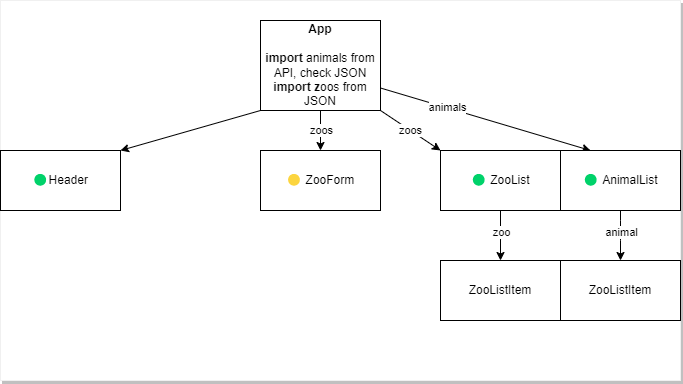

The diagram above was exported from draw.io. Its source (the exported page's mxGraphModel, read from the mxfile embedded in the PNG):
<mxGraphModel dx="417" dy="719" grid="1" gridSize="10" guides="1" tooltips="1" connect="1" arrows="1" fold="1" page="1" pageScale="1" pageWidth="850" pageHeight="1100" math="0" shadow="0">
  <root>
    <mxCell id="0" />
    <mxCell id="1" parent="0" />
    <mxCell id="2" value="" style="shape=table;startSize=0;container=1;collapsible=0;childLayout=tableLayout;strokeColor=#F0F0F0;shadow=1;" parent="1" vertex="1">
      <mxGeometry x="60" y="60" width="680" height="380" as="geometry" />
    </mxCell>
    <mxCell id="3" value="" style="shape=partialRectangle;collapsible=0;dropTarget=0;pointerEvents=0;fillColor=none;top=0;left=0;bottom=0;right=0;points=[[0,0.5],[1,0.5]];portConstraint=eastwest;" parent="2" vertex="1">
      <mxGeometry width="680" height="380" as="geometry" />
    </mxCell>
    <mxCell id="4" value="" style="shape=partialRectangle;html=1;whiteSpace=wrap;connectable=0;overflow=hidden;fillColor=none;top=0;left=0;bottom=0;right=0;pointerEvents=1;" parent="3" vertex="1">
      <mxGeometry width="680" height="380" as="geometry">
        <mxRectangle width="680" height="380" as="alternateBounds" />
      </mxGeometry>
    </mxCell>
    <mxCell id="11" value="" style="edgeStyle=none;html=1;" parent="1" source="5" target="7" edge="1">
      <mxGeometry relative="1" as="geometry" />
    </mxCell>
    <mxCell id="14" value="zoos" style="edgeLabel;html=1;align=center;verticalAlign=middle;resizable=0;points=[];" parent="11" vertex="1" connectable="0">
      <mxGeometry x="-0.0723" relative="1" as="geometry">
        <mxPoint as="offset" />
      </mxGeometry>
    </mxCell>
    <mxCell id="17" style="edgeStyle=none;html=1;exitX=1;exitY=0.75;exitDx=0;exitDy=0;entryX=0.25;entryY=0;entryDx=0;entryDy=0;" edge="1" parent="1" source="5" target="16">
      <mxGeometry relative="1" as="geometry" />
    </mxCell>
    <mxCell id="18" value="animals" style="edgeLabel;html=1;align=center;verticalAlign=middle;resizable=0;points=[];" vertex="1" connectable="0" parent="17">
      <mxGeometry x="-0.3744" y="1" relative="1" as="geometry">
        <mxPoint as="offset" />
      </mxGeometry>
    </mxCell>
    <mxCell id="5" value="&lt;b&gt;App&lt;/b&gt;&lt;br&gt;&lt;br&gt;&lt;b&gt;import &lt;/b&gt;animals from API, check JSON&lt;br&gt;&lt;b&gt;import z&lt;/b&gt;oos from JSON" style="rounded=0;whiteSpace=wrap;html=1;" parent="1" vertex="1">
      <mxGeometry x="320" y="80" width="120" height="90" as="geometry" />
    </mxCell>
    <mxCell id="6" value="🟢Header" style="rounded=0;whiteSpace=wrap;html=1;" parent="1" vertex="1">
      <mxGeometry x="60" y="210" width="120" height="60" as="geometry" />
    </mxCell>
    <mxCell id="7" value="🟡 ZooForm" style="rounded=0;whiteSpace=wrap;html=1;" parent="1" vertex="1">
      <mxGeometry x="320" y="210" width="120" height="60" as="geometry" />
    </mxCell>
    <mxCell id="10" value="" style="edgeStyle=none;html=1;" parent="1" source="8" target="9" edge="1">
      <mxGeometry relative="1" as="geometry" />
    </mxCell>
    <mxCell id="15" value="zoo" style="edgeLabel;html=1;align=center;verticalAlign=middle;resizable=0;points=[];" parent="10" vertex="1" connectable="0">
      <mxGeometry x="-0.1423" relative="1" as="geometry">
        <mxPoint as="offset" />
      </mxGeometry>
    </mxCell>
    <mxCell id="8" value="🟢 ZooList" style="rounded=0;whiteSpace=wrap;html=1;" parent="1" vertex="1">
      <mxGeometry x="500" y="210" width="120" height="60" as="geometry" />
    </mxCell>
    <mxCell id="9" value="ZooListItem" style="rounded=0;whiteSpace=wrap;html=1;" parent="1" vertex="1">
      <mxGeometry x="500" y="320" width="120" height="60" as="geometry" />
    </mxCell>
    <mxCell id="12" value="" style="endArrow=classic;html=1;entryX=1;entryY=0;entryDx=0;entryDy=0;exitX=0;exitY=1;exitDx=0;exitDy=0;" parent="1" source="5" target="6" edge="1">
      <mxGeometry width="50" height="50" relative="1" as="geometry">
        <mxPoint x="270" y="160" as="sourcePoint" />
        <mxPoint x="320" y="110" as="targetPoint" />
      </mxGeometry>
    </mxCell>
    <mxCell id="13" value="zoos" style="endArrow=classic;html=1;entryX=0;entryY=0;entryDx=0;entryDy=0;exitX=1;exitY=1;exitDx=0;exitDy=0;" parent="1" source="5" target="8" edge="1">
      <mxGeometry width="50" height="50" relative="1" as="geometry">
        <mxPoint x="580" y="140" as="sourcePoint" />
        <mxPoint x="500" y="180" as="targetPoint" />
      </mxGeometry>
    </mxCell>
    <mxCell id="16" value="🟢 AnimalList" style="rounded=0;whiteSpace=wrap;html=1;" vertex="1" parent="1">
      <mxGeometry x="620" y="210" width="120" height="60" as="geometry" />
    </mxCell>
    <mxCell id="19" value="ZooListItem" style="rounded=0;whiteSpace=wrap;html=1;" vertex="1" parent="1">
      <mxGeometry x="620" y="320" width="120" height="60" as="geometry" />
    </mxCell>
    <mxCell id="20" value="" style="edgeStyle=none;html=1;exitX=0.5;exitY=1;exitDx=0;exitDy=0;entryX=0.5;entryY=0;entryDx=0;entryDy=0;" edge="1" parent="1" source="16" target="19">
      <mxGeometry relative="1" as="geometry">
        <mxPoint x="560" y="310" as="sourcePoint" />
        <mxPoint x="570" y="330" as="targetPoint" />
        <Array as="points">
          <mxPoint x="680" y="290" />
        </Array>
      </mxGeometry>
    </mxCell>
    <mxCell id="21" value="animal" style="edgeLabel;html=1;align=center;verticalAlign=middle;resizable=0;points=[];" vertex="1" connectable="0" parent="20">
      <mxGeometry x="-0.1423" relative="1" as="geometry">
        <mxPoint as="offset" />
      </mxGeometry>
    </mxCell>
  </root>
</mxGraphModel>